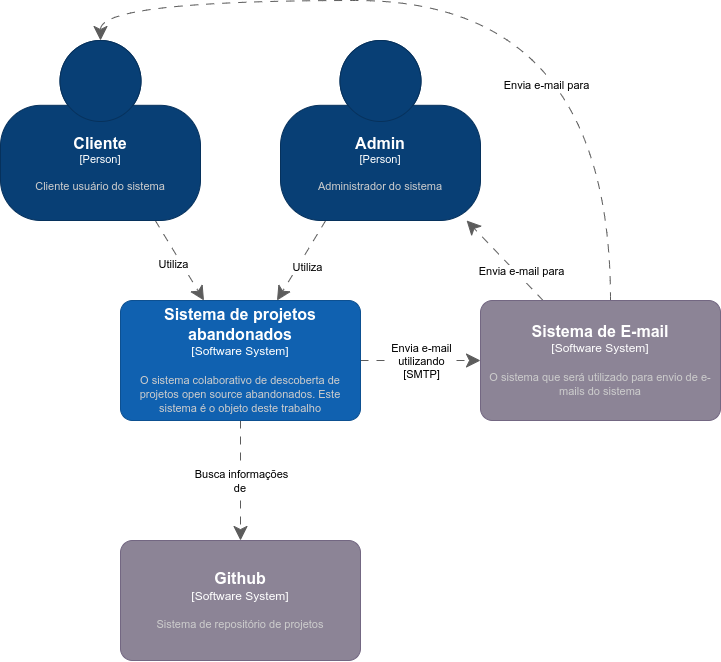

The diagram above was exported from draw.io. Its source (the exported page's mxGraphModel, read from the mxfile embedded in the PNG):
<mxGraphModel dx="963" dy="1248" grid="1" gridSize="10" guides="1" tooltips="1" connect="1" arrows="1" fold="1" page="1" pageScale="1" pageWidth="827" pageHeight="1169" math="0" shadow="0">
  <root>
    <mxCell id="0" />
    <mxCell id="1" parent="0" />
    <mxCell id="fEPvrsyqX73OVdsgPjmb-5" style="rounded=0;orthogonalLoop=1;jettySize=auto;html=1;fillColor=#f5f5f5;strokeColor=#5C5C5C;dashed=1;dashPattern=8 8;startSize=6;endSize=12;" parent="1" source="5t7HQUeYSd6SzGpDglqT-3" target="5t7HQUeYSd6SzGpDglqT-4" edge="1">
      <mxGeometry relative="1" as="geometry">
        <mxPoint x="180" y="240" as="sourcePoint" />
        <mxPoint x="283.478260869565" y="400" as="targetPoint" />
      </mxGeometry>
    </mxCell>
    <mxCell id="fEPvrsyqX73OVdsgPjmb-6" value="Utiliza" style="edgeLabel;html=1;align=center;verticalAlign=middle;resizable=0;points=[];" parent="fEPvrsyqX73OVdsgPjmb-5" connectable="0" vertex="1">
      <mxGeometry x="-0.25" y="3" relative="1" as="geometry">
        <mxPoint x="-3" y="15" as="offset" />
      </mxGeometry>
    </mxCell>
    <mxCell id="fEPvrsyqX73OVdsgPjmb-9" style="rounded=0;orthogonalLoop=1;jettySize=auto;html=1;fillColor=#f5f5f5;strokeColor=#5C5C5C;dashed=1;dashPattern=8 8;startSize=6;endSize=12;" parent="1" source="5t7HQUeYSd6SzGpDglqT-1" target="5t7HQUeYSd6SzGpDglqT-4" edge="1">
      <mxGeometry relative="1" as="geometry">
        <mxPoint x="460" y="240" as="sourcePoint" />
        <mxPoint x="356.521739130435" y="400" as="targetPoint" />
      </mxGeometry>
    </mxCell>
    <mxCell id="fEPvrsyqX73OVdsgPjmb-10" value="Utiliza" style="edgeLabel;html=1;align=center;verticalAlign=middle;resizable=0;points=[];" parent="fEPvrsyqX73OVdsgPjmb-9" connectable="0" vertex="1">
      <mxGeometry x="-0.25" y="3" relative="1" as="geometry">
        <mxPoint x="-3" y="15" as="offset" />
      </mxGeometry>
    </mxCell>
    <mxCell id="fEPvrsyqX73OVdsgPjmb-12" style="edgeStyle=orthogonalEdgeStyle;rounded=0;orthogonalLoop=1;jettySize=auto;html=1;fillColor=#f5f5f5;strokeColor=#5C5C5C;dashed=1;dashPattern=8 8;startSize=6;endSize=12;" parent="1" source="5t7HQUeYSd6SzGpDglqT-4" target="5t7HQUeYSd6SzGpDglqT-5" edge="1">
      <mxGeometry relative="1" as="geometry">
        <mxPoint x="400" y="460" as="sourcePoint" />
        <mxPoint x="560" y="460" as="targetPoint" />
      </mxGeometry>
    </mxCell>
    <mxCell id="fEPvrsyqX73OVdsgPjmb-13" value="Envia e-mail &lt;br&gt;utilizando&lt;br&gt;[SMTP]" style="edgeLabel;html=1;align=center;verticalAlign=middle;resizable=0;points=[];" parent="fEPvrsyqX73OVdsgPjmb-12" connectable="0" vertex="1">
      <mxGeometry x="-0.25" y="3" relative="1" as="geometry">
        <mxPoint x="15" y="3" as="offset" />
      </mxGeometry>
    </mxCell>
    <mxCell id="fEPvrsyqX73OVdsgPjmb-14" style="rounded=0;orthogonalLoop=1;jettySize=auto;html=1;fillColor=#f5f5f5;strokeColor=#5C5C5C;dashed=1;dashPattern=8 8;startSize=6;endSize=12;" parent="1" source="5t7HQUeYSd6SzGpDglqT-5" target="5t7HQUeYSd6SzGpDglqT-1" edge="1">
      <mxGeometry relative="1" as="geometry">
        <mxPoint x="593.0434782608695" y="400" as="sourcePoint" />
        <mxPoint x="498.57142857142844" y="240" as="targetPoint" />
      </mxGeometry>
    </mxCell>
    <mxCell id="fEPvrsyqX73OVdsgPjmb-15" value="Envia e-mail para" style="edgeLabel;html=1;align=center;verticalAlign=middle;resizable=0;points=[];" parent="fEPvrsyqX73OVdsgPjmb-14" connectable="0" vertex="1">
      <mxGeometry x="-0.25" y="3" relative="1" as="geometry">
        <mxPoint x="9" y="-2" as="offset" />
      </mxGeometry>
    </mxCell>
    <mxCell id="fEPvrsyqX73OVdsgPjmb-16" style="rounded=0;orthogonalLoop=1;jettySize=auto;html=1;fillColor=#f5f5f5;strokeColor=#5C5C5C;dashed=1;dashPattern=8 8;startSize=6;endSize=12;edgeStyle=orthogonalEdgeStyle;curved=1;" parent="1" source="5t7HQUeYSd6SzGpDglqT-5" target="5t7HQUeYSd6SzGpDglqT-3" edge="1">
      <mxGeometry relative="1" as="geometry">
        <mxPoint x="690" y="400" as="sourcePoint" />
        <mxPoint x="209.03999999999996" y="129" as="targetPoint" />
        <Array as="points">
          <mxPoint x="690" y="100" />
          <mxPoint x="180" y="100" />
        </Array>
      </mxGeometry>
    </mxCell>
    <mxCell id="fEPvrsyqX73OVdsgPjmb-17" value="Envia e-mail para" style="edgeLabel;html=1;align=center;verticalAlign=middle;resizable=0;points=[];" parent="fEPvrsyqX73OVdsgPjmb-16" connectable="0" vertex="1">
      <mxGeometry x="-0.25" y="3" relative="1" as="geometry">
        <mxPoint x="-47" y="81" as="offset" />
      </mxGeometry>
    </mxCell>
    <mxCell id="fEPvrsyqX73OVdsgPjmb-22" style="rounded=0;orthogonalLoop=1;jettySize=auto;html=1;fillColor=#f5f5f5;strokeColor=#5C5C5C;dashed=1;dashPattern=8 8;startSize=6;endSize=12;" parent="1" source="5t7HQUeYSd6SzGpDglqT-4" edge="1">
      <mxGeometry relative="1" as="geometry">
        <mxPoint x="320" y="520" as="sourcePoint" />
        <mxPoint x="320" y="640" as="targetPoint" />
      </mxGeometry>
    </mxCell>
    <mxCell id="fEPvrsyqX73OVdsgPjmb-23" value="Busca informações&lt;br&gt;de&amp;nbsp;" style="edgeLabel;html=1;align=center;verticalAlign=middle;resizable=0;points=[];" parent="fEPvrsyqX73OVdsgPjmb-22" connectable="0" vertex="1">
      <mxGeometry x="-0.25" y="3" relative="1" as="geometry">
        <mxPoint x="-3" y="15" as="offset" />
      </mxGeometry>
    </mxCell>
    <object placeholders="1" c4Name="Admin" c4Type="Person" c4Description="Administrador do sistema" label="&lt;font style=&quot;font-size: 16px&quot;&gt;&lt;b&gt;%c4Name%&lt;/b&gt;&lt;/font&gt;&lt;div&gt;[%c4Type%]&lt;/div&gt;&lt;br&gt;&lt;div&gt;&lt;font style=&quot;font-size: 11px&quot;&gt;&lt;font color=&quot;#cccccc&quot;&gt;%c4Description%&lt;/font&gt;&lt;/div&gt;" id="5t7HQUeYSd6SzGpDglqT-1">
      <mxCell style="html=1;fontSize=11;dashed=0;whiteSpace=wrap;fillColor=#083F75;strokeColor=#06315C;fontColor=#ffffff;shape=mxgraph.c4.person2;align=center;metaEdit=1;points=[[0.5,0,0],[1,0.5,0],[1,0.75,0],[0.75,1,0],[0.5,1,0],[0.25,1,0],[0,0.75,0],[0,0.5,0]];resizable=0;" parent="1" vertex="1">
        <mxGeometry x="360" y="140" width="200" height="180" as="geometry" />
      </mxCell>
    </object>
    <object placeholders="1" c4Name="Cliente" c4Type="Person" c4Description="Cliente usuário do sistema" label="&lt;font style=&quot;font-size: 16px&quot;&gt;&lt;b&gt;%c4Name%&lt;/b&gt;&lt;/font&gt;&lt;div&gt;[%c4Type%]&lt;/div&gt;&lt;br&gt;&lt;div&gt;&lt;font style=&quot;font-size: 11px&quot;&gt;&lt;font color=&quot;#cccccc&quot;&gt;%c4Description%&lt;/font&gt;&lt;/div&gt;" id="5t7HQUeYSd6SzGpDglqT-3">
      <mxCell style="html=1;fontSize=11;dashed=0;whiteSpace=wrap;fillColor=#083F75;strokeColor=#06315C;fontColor=#ffffff;shape=mxgraph.c4.person2;align=center;metaEdit=1;points=[[0.5,0,0],[1,0.5,0],[1,0.75,0],[0.75,1,0],[0.5,1,0],[0.25,1,0],[0,0.75,0],[0,0.5,0]];resizable=0;" parent="1" vertex="1">
        <mxGeometry x="80" y="140" width="200" height="180" as="geometry" />
      </mxCell>
    </object>
    <object placeholders="1" c4Name="Sistema de projetos abandonados" c4Type="Software System" c4Description="O sistema colaborativo de descoberta de projetos open source abandonados. Este sistema é o objeto deste trabalho" label="&lt;font style=&quot;font-size: 16px&quot;&gt;&lt;b&gt;%c4Name%&lt;/b&gt;&lt;/font&gt;&lt;div&gt;[%c4Type%]&lt;/div&gt;&lt;br&gt;&lt;div&gt;&lt;font style=&quot;font-size: 11px&quot;&gt;&lt;font color=&quot;#cccccc&quot;&gt;%c4Description%&lt;/font&gt;&lt;/div&gt;" id="5t7HQUeYSd6SzGpDglqT-4">
      <mxCell style="rounded=1;whiteSpace=wrap;html=1;labelBackgroundColor=none;fillColor=#1061B0;fontColor=#ffffff;align=center;arcSize=10;strokeColor=#0D5091;metaEdit=1;resizable=0;points=[[0.25,0,0],[0.5,0,0],[0.75,0,0],[1,0.25,0],[1,0.5,0],[1,0.75,0],[0.75,1,0],[0.5,1,0],[0.25,1,0],[0,0.75,0],[0,0.5,0],[0,0.25,0]];" parent="1" vertex="1">
        <mxGeometry x="200" y="400" width="240" height="120" as="geometry" />
      </mxCell>
    </object>
    <object placeholders="1" c4Name="Sistema de E-mail" c4Type="Software System" c4Description="O sistema que será utilizado para envio de e-mails do sistema" label="&lt;font style=&quot;font-size: 16px&quot;&gt;&lt;b&gt;%c4Name%&lt;/b&gt;&lt;/font&gt;&lt;div&gt;[%c4Type%]&lt;/div&gt;&lt;br&gt;&lt;div&gt;&lt;font style=&quot;font-size: 11px&quot;&gt;&lt;font color=&quot;#cccccc&quot;&gt;%c4Description%&lt;/font&gt;&lt;/div&gt;" id="5t7HQUeYSd6SzGpDglqT-5">
      <mxCell style="rounded=1;whiteSpace=wrap;html=1;labelBackgroundColor=none;fillColor=#8C8496;fontColor=#ffffff;align=center;arcSize=10;strokeColor=#736782;metaEdit=1;resizable=0;points=[[0.25,0,0],[0.5,0,0],[0.75,0,0],[1,0.25,0],[1,0.5,0],[1,0.75,0],[0.75,1,0],[0.5,1,0],[0.25,1,0],[0,0.75,0],[0,0.5,0],[0,0.25,0]];" parent="1" vertex="1">
        <mxGeometry x="560" y="400" width="240" height="120" as="geometry" />
      </mxCell>
    </object>
    <object placeholders="1" c4Name="Github" c4Type="Software System" c4Description="Sistema de repositório de projetos" label="&lt;font style=&quot;font-size: 16px&quot;&gt;&lt;b&gt;%c4Name%&lt;/b&gt;&lt;/font&gt;&lt;div&gt;[%c4Type%]&lt;/div&gt;&lt;br&gt;&lt;div&gt;&lt;font style=&quot;font-size: 11px&quot;&gt;&lt;font color=&quot;#cccccc&quot;&gt;%c4Description%&lt;/font&gt;&lt;/div&gt;" id="5t7HQUeYSd6SzGpDglqT-6">
      <mxCell style="rounded=1;whiteSpace=wrap;html=1;labelBackgroundColor=none;fillColor=#8C8496;fontColor=#ffffff;align=center;arcSize=10;strokeColor=#736782;metaEdit=1;resizable=0;points=[[0.25,0,0],[0.5,0,0],[0.75,0,0],[1,0.25,0],[1,0.5,0],[1,0.75,0],[0.75,1,0],[0.5,1,0],[0.25,1,0],[0,0.75,0],[0,0.5,0],[0,0.25,0]];" parent="1" vertex="1">
        <mxGeometry x="200" y="640" width="240" height="120" as="geometry" />
      </mxCell>
    </object>
  </root>
</mxGraphModel>